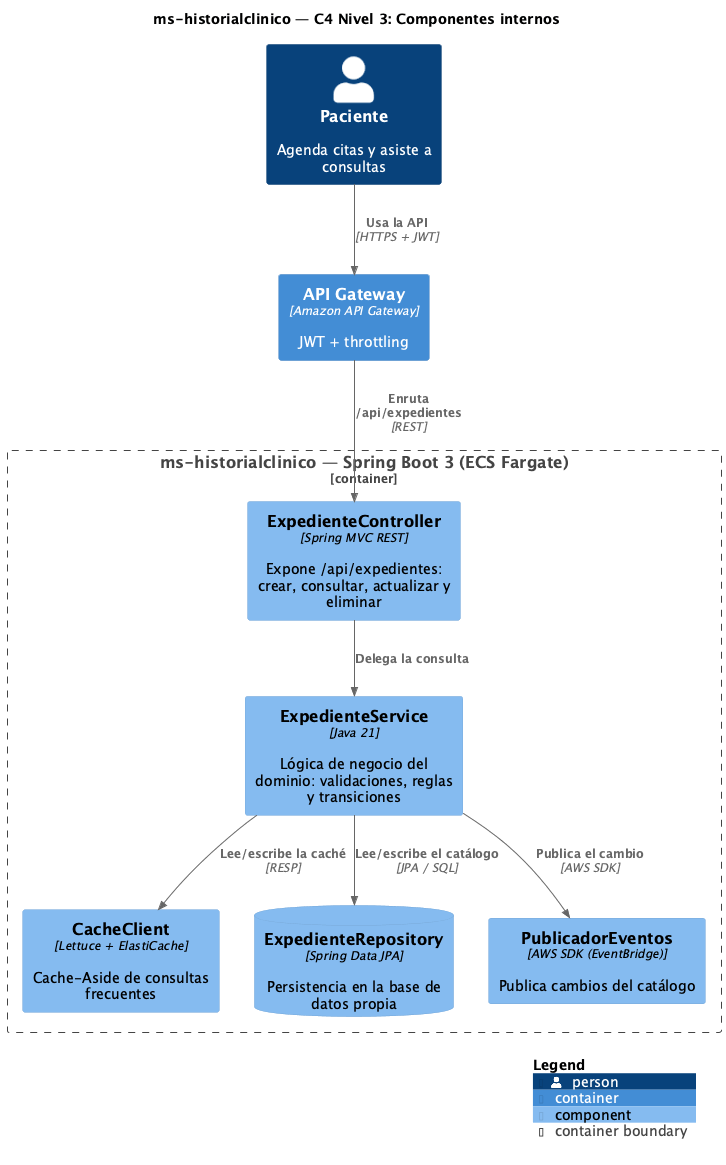

The diagram above was rendered by PlantUML. Its source (embedded in the PNG):
@startuml C4-3-Componentes
!include <C4/C4_Component>

title ms-historialclinico — C4 Nivel 3: Componentes internos

LAYOUT_WITH_LEGEND()

Person(actor, "Paciente", "Agenda citas y asiste a consultas")
Container_Boundary(ms, "ms-historialclinico — Spring Boot 3 (ECS Fargate)") {

  Component(rest, "ExpedienteController", "Spring MVC REST", "Expone /api/expedientes: crear, consultar, actualizar y eliminar")
  Component(svc, "ExpedienteService", "Java 21", "Lógica de negocio del dominio: validaciones, reglas y transiciones")
  Component(cache, "CacheClient", "Lettuce + ElastiCache", "Cache-Aside de consultas frecuentes")
  ComponentDb(repo, "ExpedienteRepository", "Spring Data JPA", "Persistencia en la base de datos propia")
  Component(pub, "PublicadorEventos", "AWS SDK (EventBridge)", "Publica cambios del catálogo")
}

Container(apigw, "API Gateway", "Amazon API Gateway", "JWT + throttling")

Rel(actor, apigw, "Usa la API", "HTTPS + JWT")
Rel(apigw, rest, "Enruta /api/expedientes", "REST")
Rel(rest, svc, "Delega la consulta")
Rel(svc, cache, "Lee/escribe la caché", "RESP")
Rel(svc, repo, "Lee/escribe el catálogo", "JPA / SQL")
Rel(svc, pub, "Publica el cambio", "AWS SDK")

SHOW_LEGEND()
@enduml